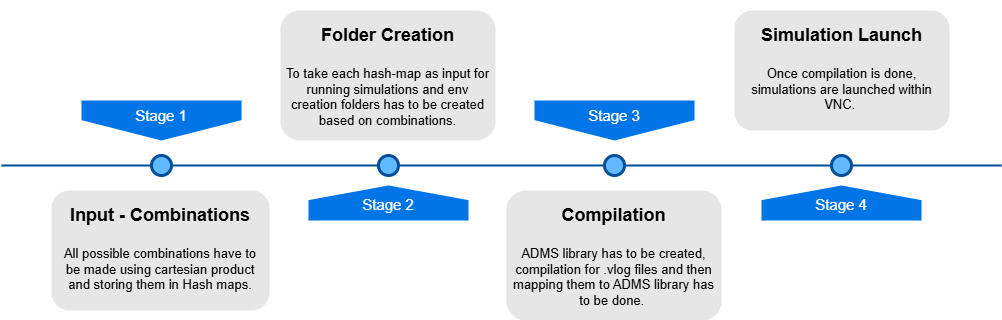

The diagram above was exported from draw.io. Its source (the exported page's mxGraphModel, read from the mxfile embedded in the PNG):
<mxGraphModel dx="1349" dy="793" grid="1" gridSize="10" guides="1" tooltips="1" connect="1" arrows="1" fold="1" page="1" pageScale="1" pageWidth="1100" pageHeight="850" background="none" math="0" shadow="0">
  <root>
    <mxCell id="0" />
    <mxCell id="1" parent="0" />
    <mxCell id="4ec97bd9e5d20128-1" value="" style="line;strokeWidth=2;html=1;fillColor=none;fontSize=28;fontColor=#004D99;strokeColor=#004D99;" parent="1" vertex="1">
      <mxGeometry x="40" y="400" width="1000" height="10" as="geometry" />
    </mxCell>
    <mxCell id="4ec97bd9e5d20128-5" value="Stage 1" style="shape=offPageConnector;whiteSpace=wrap;html=1;fillColor=#0075E8;fontSize=15;fontColor=#FFFFFF;size=0.5093750000000015;verticalAlign=top;strokeColor=none;" parent="1" vertex="1">
      <mxGeometry x="120" y="340" width="160" height="40" as="geometry" />
    </mxCell>
    <mxCell id="4ec97bd9e5d20128-6" value="&lt;span&gt;Stage 3&lt;/span&gt;" style="shape=offPageConnector;whiteSpace=wrap;html=1;fillColor=#0075E8;fontSize=15;fontColor=#FFFFFF;size=0.5093750000000015;verticalAlign=top;strokeColor=none;" parent="1" vertex="1">
      <mxGeometry x="573" y="340" width="160" height="40" as="geometry" />
    </mxCell>
    <mxCell id="4ec97bd9e5d20128-7" value="&lt;span&gt;Stage 2&lt;/span&gt;" style="shape=offPageConnector;whiteSpace=wrap;html=1;fillColor=#0075E8;fontSize=15;fontColor=#FFFFFF;size=0.4178571428571445;flipV=1;verticalAlign=bottom;strokeColor=none;spacingBottom=4;" parent="1" vertex="1">
      <mxGeometry x="347" y="425" width="160" height="35" as="geometry" />
    </mxCell>
    <mxCell id="4ec97bd9e5d20128-8" value="&lt;span&gt;Stage 4&lt;/span&gt;" style="shape=offPageConnector;whiteSpace=wrap;html=1;fillColor=#0075E8;fontSize=15;fontColor=#FFFFFF;size=0.4178571428571445;flipV=1;verticalAlign=bottom;strokeColor=none;spacingBottom=4;" parent="1" vertex="1">
      <mxGeometry x="800" y="425" width="160" height="35" as="geometry" />
    </mxCell>
    <mxCell id="4ec97bd9e5d20128-9" value="" style="ellipse;whiteSpace=wrap;html=1;fillColor=#61BAFF;fontSize=28;fontColor=#004D99;strokeWidth=3;strokeColor=#004D99;" parent="1" vertex="1">
      <mxGeometry x="190" y="395" width="20" height="20" as="geometry" />
    </mxCell>
    <mxCell id="4ec97bd9e5d20128-10" value="" style="ellipse;whiteSpace=wrap;html=1;fillColor=#61BAFF;fontSize=28;fontColor=#004D99;strokeWidth=3;strokeColor=#004D99;" parent="1" vertex="1">
      <mxGeometry x="417" y="395" width="20" height="20" as="geometry" />
    </mxCell>
    <mxCell id="4ec97bd9e5d20128-11" value="" style="ellipse;whiteSpace=wrap;html=1;fillColor=#61BAFF;fontSize=28;fontColor=#004D99;strokeWidth=3;strokeColor=#004D99;" parent="1" vertex="1">
      <mxGeometry x="643" y="395" width="20" height="20" as="geometry" />
    </mxCell>
    <mxCell id="4ec97bd9e5d20128-13" value="" style="ellipse;whiteSpace=wrap;html=1;fillColor=#61BAFF;fontSize=28;fontColor=#004D99;strokeWidth=3;strokeColor=#004D99;" parent="1" vertex="1">
      <mxGeometry x="870" y="395" width="20" height="20" as="geometry" />
    </mxCell>
    <mxCell id="4ec97bd9e5d20128-14" value="&lt;h1&gt;&lt;font style=&quot;font-size: 18px;&quot;&gt;Input - Combinations&lt;/font&gt;&lt;/h1&gt;&lt;p&gt;All possible combinations have to be made using cartesian product and storing them in Hash maps.&lt;/p&gt;" style="text;html=1;spacing=5;spacingTop=-20;whiteSpace=wrap;overflow=hidden;strokeColor=none;strokeWidth=3;fillColor=#E6E6E6;fontSize=13;fontColor=#000000;align=center;rounded=1;" parent="1" vertex="1">
      <mxGeometry x="90" y="430" width="218" height="120" as="geometry" />
    </mxCell>
    <mxCell id="4ec97bd9e5d20128-16" value="&lt;h1&gt;&lt;font style=&quot;font-size: 18px;&quot;&gt;Folder Creation&lt;/font&gt;&lt;/h1&gt;&lt;p&gt;To take each hash-map as input for running simulations and env creation folders has to be created based on combinations.&lt;/p&gt;&lt;p&gt;&lt;br&gt;&lt;/p&gt;" style="text;html=1;spacing=5;spacingTop=-20;whiteSpace=wrap;overflow=hidden;strokeColor=none;strokeWidth=3;fillColor=#E6E6E6;fontSize=13;fontColor=#000000;align=center;rounded=1;" parent="1" vertex="1">
      <mxGeometry x="319" y="250" width="215" height="130" as="geometry" />
    </mxCell>
    <mxCell id="4ec97bd9e5d20128-17" value="&lt;h1&gt;&lt;font style=&quot;font-size: 18px;&quot;&gt;Compilation&lt;/font&gt;&lt;/h1&gt;&lt;p&gt;ADMS library has to be created, compilation for .vlog files and then mapping them to ADMS library has to be done.&amp;nbsp;&lt;/p&gt;" style="text;html=1;spacing=5;spacingTop=-20;whiteSpace=wrap;overflow=hidden;strokeColor=none;strokeWidth=3;fillColor=#E6E6E6;fontSize=13;fontColor=#000000;align=center;rounded=1;" parent="1" vertex="1">
      <mxGeometry x="545" y="430" width="215" height="130" as="geometry" />
    </mxCell>
    <mxCell id="4ec97bd9e5d20128-18" value="&lt;h1&gt;&lt;font style=&quot;font-size: 18px;&quot;&gt;Simulation Launch&lt;/font&gt;&lt;/h1&gt;&lt;p&gt;Once compilation is done, simulations are launched within VNC.&amp;nbsp;&lt;/p&gt;" style="text;html=1;spacing=5;spacingTop=-20;whiteSpace=wrap;overflow=hidden;strokeColor=none;strokeWidth=3;fillColor=#E6E6E6;fontSize=13;fontColor=#000000;align=center;rounded=1;" parent="1" vertex="1">
      <mxGeometry x="773" y="250" width="215" height="120" as="geometry" />
    </mxCell>
  </root>
</mxGraphModel>